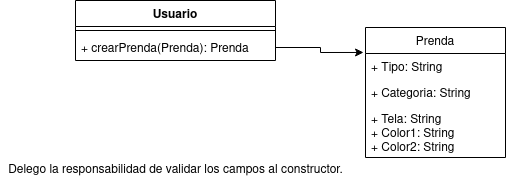

The diagram above was exported from draw.io. Its source (the exported page's mxGraphModel, read from the mxfile embedded in the PNG):
<mxGraphModel dx="1422" dy="716" grid="1" gridSize="10" guides="1" tooltips="1" connect="1" arrows="1" fold="1" page="1" pageScale="1" pageWidth="1169" pageHeight="827" math="0" shadow="0">
  <root>
    <mxCell id="0" />
    <mxCell id="1" parent="0" />
    <mxCell id="SAO6FoPZ2eDyMn5WFqyt-1" value="Usuario" style="swimlane;fontStyle=1;align=center;verticalAlign=top;childLayout=stackLayout;horizontal=1;startSize=26;horizontalStack=0;resizeParent=1;resizeParentMax=0;resizeLast=0;collapsible=1;marginBottom=0;" vertex="1" parent="1">
      <mxGeometry x="260" y="120" width="200" height="60" as="geometry" />
    </mxCell>
    <mxCell id="SAO6FoPZ2eDyMn5WFqyt-3" value="" style="line;strokeWidth=1;fillColor=none;align=left;verticalAlign=middle;spacingTop=-1;spacingLeft=3;spacingRight=3;rotatable=0;labelPosition=right;points=[];portConstraint=eastwest;" vertex="1" parent="SAO6FoPZ2eDyMn5WFqyt-1">
      <mxGeometry y="26" width="200" height="8" as="geometry" />
    </mxCell>
    <mxCell id="SAO6FoPZ2eDyMn5WFqyt-4" value="+ crearPrenda(Prenda): Prenda" style="text;strokeColor=none;fillColor=none;align=left;verticalAlign=top;spacingLeft=4;spacingRight=4;overflow=hidden;rotatable=0;points=[[0,0.5],[1,0.5]];portConstraint=eastwest;" vertex="1" parent="SAO6FoPZ2eDyMn5WFqyt-1">
      <mxGeometry y="34" width="200" height="26" as="geometry" />
    </mxCell>
    <mxCell id="SAO6FoPZ2eDyMn5WFqyt-5" value="Prenda" style="swimlane;fontStyle=0;childLayout=stackLayout;horizontal=1;startSize=26;fillColor=none;horizontalStack=0;resizeParent=1;resizeParentMax=0;resizeLast=0;collapsible=1;marginBottom=0;" vertex="1" parent="1">
      <mxGeometry x="550" y="147" width="140" height="130" as="geometry" />
    </mxCell>
    <mxCell id="SAO6FoPZ2eDyMn5WFqyt-6" value="+ Tipo: String" style="text;strokeColor=none;fillColor=none;align=left;verticalAlign=top;spacingLeft=4;spacingRight=4;overflow=hidden;rotatable=0;points=[[0,0.5],[1,0.5]];portConstraint=eastwest;" vertex="1" parent="SAO6FoPZ2eDyMn5WFqyt-5">
      <mxGeometry y="26" width="140" height="26" as="geometry" />
    </mxCell>
    <mxCell id="SAO6FoPZ2eDyMn5WFqyt-7" value="+ Categoria: String" style="text;strokeColor=none;fillColor=none;align=left;verticalAlign=top;spacingLeft=4;spacingRight=4;overflow=hidden;rotatable=0;points=[[0,0.5],[1,0.5]];portConstraint=eastwest;" vertex="1" parent="SAO6FoPZ2eDyMn5WFqyt-5">
      <mxGeometry y="52" width="140" height="26" as="geometry" />
    </mxCell>
    <mxCell id="SAO6FoPZ2eDyMn5WFqyt-8" value="+ Tela: String&#10;+ Color1: String&#10;+ Color2: String&#10;" style="text;strokeColor=none;fillColor=none;align=left;verticalAlign=top;spacingLeft=4;spacingRight=4;overflow=hidden;rotatable=0;points=[[0,0.5],[1,0.5]];portConstraint=eastwest;" vertex="1" parent="SAO6FoPZ2eDyMn5WFqyt-5">
      <mxGeometry y="78" width="140" height="52" as="geometry" />
    </mxCell>
    <mxCell id="SAO6FoPZ2eDyMn5WFqyt-9" style="edgeStyle=orthogonalEdgeStyle;rounded=0;orthogonalLoop=1;jettySize=auto;html=1;exitX=1;exitY=0.5;exitDx=0;exitDy=0;entryX=-0.014;entryY=0.192;entryDx=0;entryDy=0;entryPerimeter=0;" edge="1" parent="1" source="SAO6FoPZ2eDyMn5WFqyt-4" target="SAO6FoPZ2eDyMn5WFqyt-5">
      <mxGeometry relative="1" as="geometry" />
    </mxCell>
    <mxCell id="SAO6FoPZ2eDyMn5WFqyt-10" value="Delego la responsabilidad de validar los campos al constructor." style="text;html=1;align=center;verticalAlign=middle;resizable=0;points=[];autosize=1;strokeColor=none;fillColor=none;" vertex="1" parent="1">
      <mxGeometry x="185" y="280" width="350" height="20" as="geometry" />
    </mxCell>
  </root>
</mxGraphModel>